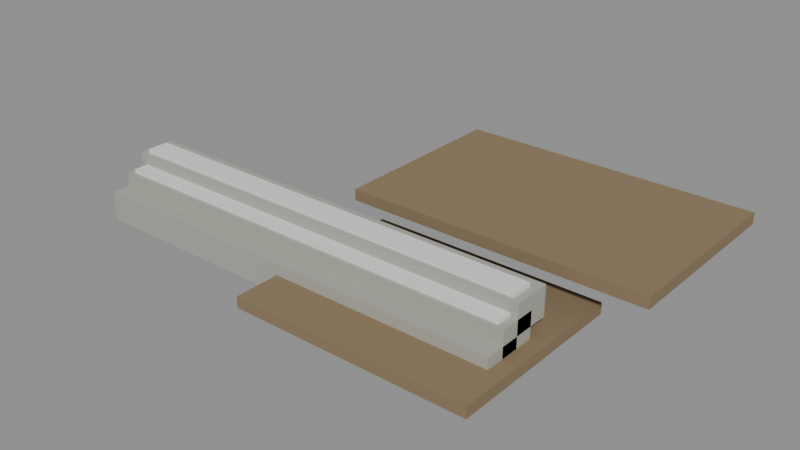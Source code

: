 # Source: e2406_after.blend  (saved by Blender 5.2.44; exported with 4.5.12 LTS)
import bpy
from mathutils import Matrix  # noqa: F401  (used for matrix-valued properties, if any)

bpy.ops.wm.read_factory_settings(use_empty=True)
scene = bpy.context.scene
scene.name = 'Scene'

# ---- materials (node trees are filled in below, after node groups)
mat_cesped = bpy.data.materials.new('Cesped')
mat_hormigon = bpy.data.materials.new('Hormigon')
mat_piedramuro = bpy.data.materials.new('PiedraMuro')
mat_terreno = bpy.data.materials.new('Terreno')

# ---- material node trees
mat_cesped.use_nodes = True; mat_cesped.node_tree.nodes.clear()
_N = mat_cesped.node_tree.nodes; _L = mat_cesped.node_tree.links
n0 = _N.new('ShaderNodeBsdfPrincipled'); n0.name = 'Principled BSDF'; n0.location = (-200, 100)
n0.inputs[0].default_value = (0.25, 0.18, 0.1, 1.0)
n0.inputs[2].default_value = 0.9
n0.inputs[3].default_value = 1.45
n0.inputs[10].default_value = 0.005
n1 = _N.new('ShaderNodeOutputMaterial'); n1.name = 'Material Output'; n1.location = (200, 100)
_L.new(n0.outputs[0], n1.inputs[0])
n1.is_active_output = True
mat_hormigon.use_nodes = True; mat_hormigon.node_tree.nodes.clear()
_N = mat_hormigon.node_tree.nodes; _L = mat_hormigon.node_tree.links
n0 = _N.new('ShaderNodeBsdfPrincipled'); n0.name = 'Principled BSDF'; n0.location = (-200, 100)
n0.inputs[3].default_value = 1.45
n0.inputs[10].default_value = 0.005
n1 = _N.new('ShaderNodeOutputMaterial'); n1.name = 'Material Output'; n1.location = (200, 100)
_L.new(n0.outputs[0], n1.inputs[0])
n1.is_active_output = True
mat_piedramuro.use_nodes = True; mat_piedramuro.node_tree.nodes.clear()
_N = mat_piedramuro.node_tree.nodes; _L = mat_piedramuro.node_tree.links
n0 = _N.new('ShaderNodeBsdfPrincipled'); n0.name = 'Principled BSDF'; n0.location = (-200, 100)
n0.inputs[0].default_value = (0.4, 0.4, 0.35, 1.0)
n0.inputs[2].default_value = 0.8
n0.inputs[10].default_value = 0.005
n1 = _N.new('ShaderNodeOutputMaterial'); n1.name = 'Material Output'; n1.location = (200, 100)
n2 = _N.new('ShaderNodeTexCoord'); n2.name = 'Texture Coordinate'; n2.location = (0, 0)
n3 = _N.new('ShaderNodeTexNoise'); n3.name = 'Noise Texture'; n3.location = (0, 0)
n3.width = 160
n3.inputs[2].default_value = 15.0
n4 = _N.new('ShaderNodeBump'); n4.name = 'Bump'; n4.location = (0, 0)
n4.inputs[0].default_value = 0.3
_L.new(n0.outputs[0], n1.inputs[0])
_L.new(n2.outputs[0], n3.inputs[0])
_L.new(n3.outputs[0], n4.inputs[3])
_L.new(n4.outputs[0], n0.inputs[5])
n1.is_active_output = True
mat_terreno.use_nodes = True; mat_terreno.node_tree.nodes.clear()
_N = mat_terreno.node_tree.nodes; _L = mat_terreno.node_tree.links
n0 = _N.new('ShaderNodeBsdfPrincipled'); n0.name = 'Principled BSDF'; n0.location = (-200, 100)
n0.inputs[3].default_value = 1.45
n0.inputs[10].default_value = 0.005
n1 = _N.new('ShaderNodeOutputMaterial'); n1.name = 'Material Output'; n1.location = (200, 100)
_L.new(n0.outputs[0], n1.inputs[0])
n1.is_active_output = True

# ---- meshes
me_terrenobajo_cuerpo_mesh = bpy.data.meshes.new('TerrenoBajo_Cuerpo_mesh')
me_terrenobajo_cuerpo_mesh.from_pydata([(0.0, 0.0, 0.0), (6.4, 0.0, 0.0), (6.4, 5.0, 0.0), (0.0, 5.0, 0.0), (0.0, 0.0, 0.3), (6.4, 0.0, 0.3), (6.4, 5.0, 0.3), (0.0, 5.0, 0.3)], [], [(0, 1, 2, 3), (4, 5, 6, 7), (0, 1, 5, 4), (1, 2, 6, 5), (2, 3, 7, 6), (3, 0, 4, 7)])
me_terrenobajo_cuerpo_mesh.materials.append(mat_cesped)
me_terrenobajo_cuerpo_mesh.update()
me_terrenoalto_cuerpo_mesh = bpy.data.meshes.new('TerrenoAlto_Cuerpo_mesh')
me_terrenoalto_cuerpo_mesh.from_pydata([(0.0, 0.0, 0.0), (8.0, 0.0, 0.0), (8.0, 5.0, 0.0), (0.0, 5.0, 0.0), (0.0, 0.0, 0.3), (8.0, 0.0, 0.3), (8.0, 5.0, 0.3), (0.0, 5.0, 0.3)], [], [(0, 1, 2, 3), (4, 5, 6, 7), (0, 1, 5, 4), (1, 2, 6, 5), (2, 3, 7, 6), (3, 0, 4, 7)])
me_terrenoalto_cuerpo_mesh.materials.append(mat_cesped)
me_terrenoalto_cuerpo_mesh.update()
me_escaleralateral_huella_1_mesh = bpy.data.meshes.new('EscaleraLateral_Huella_1_mesh')
me_escaleralateral_huella_1_mesh.from_pydata([(0.0, 0.0, 0.0), (0.3, 0.0, 0.0), (0.3, 1.0, 0.0), (0.0, 1.0, 0.0), (0.0, 0.0, 0.03), (0.3, 0.0, 0.03), (0.3, 1.0, 0.03), (0.0, 1.0, 0.03)], [], [(0, 1, 2, 3), (4, 5, 6, 7), (0, 1, 5, 4), (1, 2, 6, 5), (2, 3, 7, 6), (3, 0, 4, 7)])
me_escaleralateral_huella_1_mesh.materials.append(mat_hormigon)
me_escaleralateral_huella_1_mesh.update()
me_escaleralateral_ch_1_mesh = bpy.data.meshes.new('EscaleraLateral_CH_1_mesh')
me_escaleralateral_ch_1_mesh.from_pydata([(0.0, 0.0, 0.0), (0.03, 0.0, 0.0), (0.03, 1.0, 0.0), (0.0, 1.0, 0.0), (0.0, 0.0, 0.2), (0.03, 0.0, 0.2), (0.03, 1.0, 0.2), (0.0, 1.0, 0.2)], [], [(0, 1, 2, 3), (4, 5, 6, 7), (0, 1, 5, 4), (1, 2, 6, 5), (2, 3, 7, 6), (3, 0, 4, 7)])
me_escaleralateral_ch_1_mesh.materials.append(mat_hormigon)
me_escaleralateral_ch_1_mesh.update()
me_escaleralateral_huella_2_mesh = bpy.data.meshes.new('EscaleraLateral_Huella_2_mesh')
me_escaleralateral_huella_2_mesh.from_pydata([(0.0, 0.0, 0.0), (0.3, 0.0, 0.0), (0.3, 1.0, 0.0), (0.0, 1.0, 0.0), (0.0, 0.0, 0.03), (0.3, 0.0, 0.03), (0.3, 1.0, 0.03), (0.0, 1.0, 0.03)], [], [(0, 1, 2, 3), (4, 5, 6, 7), (0, 1, 5, 4), (1, 2, 6, 5), (2, 3, 7, 6), (3, 0, 4, 7)])
me_escaleralateral_huella_2_mesh.materials.append(mat_hormigon)
me_escaleralateral_huella_2_mesh.update()
me_escaleralateral_ch_2_mesh = bpy.data.meshes.new('EscaleraLateral_CH_2_mesh')
me_escaleralateral_ch_2_mesh.from_pydata([(0.0, 0.0, 0.0), (0.03, 0.0, 0.0), (0.03, 1.0, 0.0), (0.0, 1.0, 0.0), (0.0, 0.0, 0.2), (0.03, 0.0, 0.2), (0.03, 1.0, 0.2), (0.0, 1.0, 0.2)], [], [(0, 1, 2, 3), (4, 5, 6, 7), (0, 1, 5, 4), (1, 2, 6, 5), (2, 3, 7, 6), (3, 0, 4, 7)])
me_escaleralateral_ch_2_mesh.materials.append(mat_hormigon)
me_escaleralateral_ch_2_mesh.update()
me_escaleralateral_huella_3_mesh = bpy.data.meshes.new('EscaleraLateral_Huella_3_mesh')
me_escaleralateral_huella_3_mesh.from_pydata([(0.0, 0.0, 0.0), (0.3, 0.0, 0.0), (0.3, 1.0, 0.0), (0.0, 1.0, 0.0), (0.0, 0.0, 0.03), (0.3, 0.0, 0.03), (0.3, 1.0, 0.03), (0.0, 1.0, 0.03)], [], [(0, 1, 2, 3), (4, 5, 6, 7), (0, 1, 5, 4), (1, 2, 6, 5), (2, 3, 7, 6), (3, 0, 4, 7)])
me_escaleralateral_huella_3_mesh.materials.append(mat_hormigon)
me_escaleralateral_huella_3_mesh.update()
me_escaleralateral_ch_3_mesh = bpy.data.meshes.new('EscaleraLateral_CH_3_mesh')
me_escaleralateral_ch_3_mesh.from_pydata([(0.0, 0.0, 0.0), (0.03, 0.0, 0.0), (0.03, 1.0, 0.0), (0.0, 1.0, 0.0), (0.0, 0.0, 0.2), (0.03, 0.0, 0.2), (0.03, 1.0, 0.2), (0.0, 1.0, 0.2)], [], [(0, 1, 2, 3), (4, 5, 6, 7), (0, 1, 5, 4), (1, 2, 6, 5), (2, 3, 7, 6), (3, 0, 4, 7)])
me_escaleralateral_ch_3_mesh.materials.append(mat_hormigon)
me_escaleralateral_ch_3_mesh.update()
me_escaleralateral_huella_4_mesh = bpy.data.meshes.new('EscaleraLateral_Huella_4_mesh')
me_escaleralateral_huella_4_mesh.from_pydata([(0.0, 0.0, 0.0), (0.3, 0.0, 0.0), (0.3, 1.0, 0.0), (0.0, 1.0, 0.0), (0.0, 0.0, 0.03), (0.3, 0.0, 0.03), (0.3, 1.0, 0.03), (0.0, 1.0, 0.03)], [], [(0, 1, 2, 3), (4, 5, 6, 7), (0, 1, 5, 4), (1, 2, 6, 5), (2, 3, 7, 6), (3, 0, 4, 7)])
me_escaleralateral_huella_4_mesh.materials.append(mat_hormigon)
me_escaleralateral_huella_4_mesh.update()
me_escaleralateral_ch_4_mesh = bpy.data.meshes.new('EscaleraLateral_CH_4_mesh')
me_escaleralateral_ch_4_mesh.from_pydata([(0.0, 0.0, 0.0), (0.03, 0.0, 0.0), (0.03, 1.0, 0.0), (0.0, 1.0, 0.0), (0.0, 0.0, 0.2), (0.03, 0.0, 0.2), (0.03, 1.0, 0.2), (0.0, 1.0, 0.2)], [], [(0, 1, 2, 3), (4, 5, 6, 7), (0, 1, 5, 4), (1, 2, 6, 5), (2, 3, 7, 6), (3, 0, 4, 7)])
me_escaleralateral_ch_4_mesh.materials.append(mat_hormigon)
me_escaleralateral_ch_4_mesh.update()
me_escaleralateral_huella_5_mesh = bpy.data.meshes.new('EscaleraLateral_Huella_5_mesh')
me_escaleralateral_huella_5_mesh.from_pydata([(0.0, 0.0, 0.0), (0.3, 0.0, 0.0), (0.3, 1.0, 0.0), (0.0, 1.0, 0.0), (0.0, 0.0, 0.03), (0.3, 0.0, 0.03), (0.3, 1.0, 0.03), (0.0, 1.0, 0.03)], [], [(0, 1, 2, 3), (4, 5, 6, 7), (0, 1, 5, 4), (1, 2, 6, 5), (2, 3, 7, 6), (3, 0, 4, 7)])
me_escaleralateral_huella_5_mesh.materials.append(mat_hormigon)
me_escaleralateral_huella_5_mesh.update()
me_escaleralateral_ch_5_mesh = bpy.data.meshes.new('EscaleraLateral_CH_5_mesh')
me_escaleralateral_ch_5_mesh.from_pydata([(0.0, 0.0, 0.0), (0.03, 0.0, 0.0), (0.03, 1.0, 0.0), (0.0, 1.0, 0.0), (0.0, 0.0, 0.2), (0.03, 0.0, 0.2), (0.03, 1.0, 0.2), (0.0, 1.0, 0.2)], [], [(0, 1, 2, 3), (4, 5, 6, 7), (0, 1, 5, 4), (1, 2, 6, 5), (2, 3, 7, 6), (3, 0, 4, 7)])
me_escaleralateral_ch_5_mesh.materials.append(mat_hormigon)
me_escaleralateral_ch_5_mesh.update()
me_escaleralateral_huella_6_mesh = bpy.data.meshes.new('EscaleraLateral_Huella_6_mesh')
me_escaleralateral_huella_6_mesh.from_pydata([(0.0, 0.0, 0.0), (0.3, 0.0, 0.0), (0.3, 1.0, 0.0), (0.0, 1.0, 0.0), (0.0, 0.0, 0.03), (0.3, 0.0, 0.03), (0.3, 1.0, 0.03), (0.0, 1.0, 0.03)], [], [(0, 1, 2, 3), (4, 5, 6, 7), (0, 1, 5, 4), (1, 2, 6, 5), (2, 3, 7, 6), (3, 0, 4, 7)])
me_escaleralateral_huella_6_mesh.materials.append(mat_hormigon)
me_escaleralateral_huella_6_mesh.update()
me_escaleralateral_ch_6_mesh = bpy.data.meshes.new('EscaleraLateral_CH_6_mesh')
me_escaleralateral_ch_6_mesh.from_pydata([(0.0, 0.0, 0.0), (0.03, 0.0, 0.0), (0.03, 1.0, 0.0), (0.0, 1.0, 0.0), (0.0, 0.0, 0.2), (0.03, 0.0, 0.2), (0.03, 1.0, 0.2), (0.0, 1.0, 0.2)], [], [(0, 1, 2, 3), (4, 5, 6, 7), (0, 1, 5, 4), (1, 2, 6, 5), (2, 3, 7, 6), (3, 0, 4, 7)])
me_escaleralateral_ch_6_mesh.materials.append(mat_hormigon)
me_escaleralateral_ch_6_mesh.update()
me_escaleralateral_zanca_mesh = bpy.data.meshes.new('EscaleraLateral_Zanca_mesh')
me_escaleralateral_zanca_mesh.from_pydata([(0.0, 0.0, 0.0), (1.8, 0.0, 1.0), (1.8, 0.0, 1.2), (0.0, 0.0, 0.2), (0.0, 0.15, 0.0), (1.8, 0.15, 1.0), (1.8, 0.15, 1.2), (0.0, 0.15, 0.2)], [], [(0, 3, 2, 1), (4, 5, 6, 7), (0, 1, 5, 4), (1, 2, 6, 5), (3, 0, 4, 7), (2, 3, 7, 6)])
me_escaleralateral_zanca_mesh.materials.append(mat_hormigon)
me_escaleralateral_zanca_mesh.update()
me_escaleralateral_zanca_mesh_001 = bpy.data.meshes.new('EscaleraLateral_Zanca_mesh.001')
me_escaleralateral_zanca_mesh_001.from_pydata([(0.0, 0.0, 0.0), (1.8, 0.0, 1.0), (1.8, 0.0, 1.2), (0.0, 0.0, 0.2), (0.0, 0.15, 0.0), (1.8, 0.15, 1.0), (1.8, 0.15, 1.2), (0.0, 0.15, 0.2)], [], [(0, 3, 2, 1), (4, 5, 6, 7), (1, 2, 6, 5), (3, 0, 4, 7), (2, 3, 7, 6), (0, 1, 5, 4)])
me_escaleralateral_zanca_mesh_001.materials.append(mat_hormigon)
me_escaleralateral_zanca_mesh_001.update()
me_cube = bpy.data.meshes.new('Cube')
me_cube.from_pydata([(-1.0, -1.0, -1.0), (-1.0, -1.0, 1.0), (-1.0, 1.0, -1.0), (-1.0, 1.0, 1.0), (1.0, -1.0, -1.0), (1.0, -1.0, 1.0), (1.0, 1.0, -1.0), (1.0, 1.0, 1.0)], [], [(0, 1, 3, 2), (2, 3, 7, 6), (6, 7, 5, 4), (4, 5, 1, 0), (2, 6, 4, 0), (7, 3, 1, 5)])
_uv = me_cube.uv_layers.new(name='UVMap')
_uv.uv.foreach_set('vector', [0.375, 0.0, 0.625, 0.0, 0.625, 0.25, 0.375, 0.25, 0.375, 0.25, 0.625, 0.25, 0.625, 0.5, 0.375, 0.5, 0.375, 0.5, 0.625, 0.5, 0.625, 0.75, 0.375, 0.75, 0.375, 0.75, 0.625, 0.75, 0.625, 1.0, 0.375, 1.0, 0.125, 0.5, 0.375, 0.5, 0.375, 0.75, 0.125, 0.75, 0.625, 0.5, 0.875, 0.5, 0.875, 0.75, 0.625, 0.75])
me_cube.materials.append(mat_piedramuro)
me_cube.update()
me_cube_001 = bpy.data.meshes.new('Cube.001')
me_cube_001.from_pydata([(-1.0, -1.0, -1.0), (-1.0, -1.0, 1.0), (-1.0, 1.0, -1.0), (-1.0, 1.0, 1.0), (1.0, -1.0, -1.0), (1.0, -1.0, 1.0), (1.0, 1.0, -1.0), (1.0, 1.0, 1.0)], [], [(0, 1, 3, 2), (2, 3, 7, 6), (6, 7, 5, 4), (4, 5, 1, 0), (2, 6, 4, 0), (7, 3, 1, 5)])
_uv = me_cube_001.uv_layers.new(name='UVMap')
_uv.uv.foreach_set('vector', [0.375, 0.0, 0.625, 0.0, 0.625, 0.25, 0.375, 0.25, 0.375, 0.25, 0.625, 0.25, 0.625, 0.5, 0.375, 0.5, 0.375, 0.5, 0.625, 0.5, 0.625, 0.75, 0.375, 0.75, 0.375, 0.75, 0.625, 0.75, 0.625, 1.0, 0.375, 1.0, 0.125, 0.5, 0.375, 0.5, 0.375, 0.75, 0.125, 0.75, 0.625, 0.5, 0.875, 0.5, 0.875, 0.75, 0.625, 0.75])
me_cube_001.materials.append(mat_piedramuro)
me_cube_001.update()
me_cube_002 = bpy.data.meshes.new('Cube.002')
me_cube_002.from_pydata([(-1.0, -1.0, -1.0), (-1.0, -1.0, 1.0), (-1.0, 1.0, -1.0), (-1.0, 1.0, 1.0), (1.0, -1.0, -1.0), (1.0, -1.0, 1.0), (1.0, 1.0, -1.0), (1.0, 1.0, 1.0)], [], [(0, 1, 3, 2), (2, 3, 7, 6), (6, 7, 5, 4), (4, 5, 1, 0), (2, 6, 4, 0), (7, 3, 1, 5)])
_uv = me_cube_002.uv_layers.new(name='UVMap')
_uv.uv.foreach_set('vector', [0.375, 0.0, 0.625, 0.0, 0.625, 0.25, 0.375, 0.25, 0.375, 0.25, 0.625, 0.25, 0.625, 0.5, 0.375, 0.5, 0.375, 0.5, 0.625, 0.5, 0.625, 0.75, 0.375, 0.75, 0.375, 0.75, 0.625, 0.75, 0.625, 1.0, 0.375, 1.0, 0.125, 0.5, 0.375, 0.5, 0.375, 0.75, 0.125, 0.75, 0.625, 0.5, 0.875, 0.5, 0.875, 0.75, 0.625, 0.75])
me_cube_002.materials.append(mat_terreno)
me_cube_002.update()
me_cube_003 = bpy.data.meshes.new('Cube.003')
me_cube_003.from_pydata([(-1.0, -1.0, -1.0), (-1.0, -1.0, 1.0), (-1.0, 1.0, -1.0), (-1.0, 1.0, 1.0), (1.0, -1.0, -1.0), (1.0, -1.0, 1.0), (1.0, 1.0, -1.0), (1.0, 1.0, 1.0)], [], [(0, 1, 3, 2), (2, 3, 7, 6), (6, 7, 5, 4), (4, 5, 1, 0), (2, 6, 4, 0), (7, 3, 1, 5)])
_uv = me_cube_003.uv_layers.new(name='UVMap')
_uv.uv.foreach_set('vector', [0.375, 0.0, 0.625, 0.0, 0.625, 0.25, 0.375, 0.25, 0.375, 0.25, 0.625, 0.25, 0.625, 0.5, 0.375, 0.5, 0.375, 0.5, 0.625, 0.5, 0.625, 0.75, 0.375, 0.75, 0.375, 0.75, 0.625, 0.75, 0.625, 1.0, 0.375, 1.0, 0.125, 0.5, 0.375, 0.5, 0.375, 0.75, 0.125, 0.75, 0.625, 0.5, 0.875, 0.5, 0.875, 0.75, 0.625, 0.75])
me_cube_003.materials.append(mat_piedramuro)
me_cube_003.update()
me_cube_004 = bpy.data.meshes.new('Cube.004')
me_cube_004.from_pydata([(-1.0, -1.0, -1.0), (-1.0, -1.0, 1.0), (-1.0, 1.0, -1.0), (-1.0, 1.0, 1.0), (1.0, -1.0, -1.0), (1.0, -1.0, 1.0), (1.0, 1.0, -1.0), (1.0, 1.0, 1.0)], [], [(0, 1, 3, 2), (2, 3, 7, 6), (6, 7, 5, 4), (4, 5, 1, 0), (2, 6, 4, 0), (7, 3, 1, 5)])
_uv = me_cube_004.uv_layers.new(name='UVMap')
_uv.uv.foreach_set('vector', [0.375, 0.0, 0.625, 0.0, 0.625, 0.25, 0.375, 0.25, 0.375, 0.25, 0.625, 0.25, 0.625, 0.5, 0.375, 0.5, 0.375, 0.5, 0.625, 0.5, 0.625, 0.75, 0.375, 0.75, 0.375, 0.75, 0.625, 0.75, 0.625, 1.0, 0.375, 1.0, 0.125, 0.5, 0.375, 0.5, 0.375, 0.75, 0.125, 0.75, 0.625, 0.5, 0.875, 0.5, 0.875, 0.75, 0.625, 0.75])
me_cube_004.materials.append(mat_terreno)
me_cube_004.update()

# ---- objects
ob_terrenobajo = bpy.data.objects.new('TerrenoBajo', None)
ob_terrenobajo_cuerpo = bpy.data.objects.new('TerrenoBajo_Cuerpo', me_terrenobajo_cuerpo_mesh)
ob_terrenoalto = bpy.data.objects.new('TerrenoAlto', None)
ob_terrenoalto_cuerpo = bpy.data.objects.new('TerrenoAlto_Cuerpo', me_terrenoalto_cuerpo_mesh)
ob_escaleralateral = bpy.data.objects.new('EscaleraLateral', None)
ob_escaleralateral_huella_1 = bpy.data.objects.new('EscaleraLateral_Huella_1', me_escaleralateral_huella_1_mesh)
ob_escaleralateral_ch_1 = bpy.data.objects.new('EscaleraLateral_CH_1', me_escaleralateral_ch_1_mesh)
ob_escaleralateral_huella_2 = bpy.data.objects.new('EscaleraLateral_Huella_2', me_escaleralateral_huella_2_mesh)
ob_escaleralateral_ch_2 = bpy.data.objects.new('EscaleraLateral_CH_2', me_escaleralateral_ch_2_mesh)
ob_escaleralateral_huella_3 = bpy.data.objects.new('EscaleraLateral_Huella_3', me_escaleralateral_huella_3_mesh)
ob_escaleralateral_ch_3 = bpy.data.objects.new('EscaleraLateral_CH_3', me_escaleralateral_ch_3_mesh)
ob_escaleralateral_huella_4 = bpy.data.objects.new('EscaleraLateral_Huella_4', me_escaleralateral_huella_4_mesh)
ob_escaleralateral_ch_4 = bpy.data.objects.new('EscaleraLateral_CH_4', me_escaleralateral_ch_4_mesh)
ob_escaleralateral_huella_5 = bpy.data.objects.new('EscaleraLateral_Huella_5', me_escaleralateral_huella_5_mesh)
ob_escaleralateral_ch_5 = bpy.data.objects.new('EscaleraLateral_CH_5', me_escaleralateral_ch_5_mesh)
ob_escaleralateral_huella_6 = bpy.data.objects.new('EscaleraLateral_Huella_6', me_escaleralateral_huella_6_mesh)
ob_escaleralateral_ch_6 = bpy.data.objects.new('EscaleraLateral_CH_6', me_escaleralateral_ch_6_mesh)
ob_escaleralateral_zanca_0 = bpy.data.objects.new('EscaleraLateral_Zanca_0', me_escaleralateral_zanca_mesh)
ob_escaleralateral_zanca_1 = bpy.data.objects.new('EscaleraLateral_Zanca_1', me_escaleralateral_zanca_mesh_001)
ob_muronivel_0 = bpy.data.objects.new('MuroNivel_0', me_cube)
ob_muronivel_1 = bpy.data.objects.new('MuroNivel_1', me_cube_001)
ob_tierrajardinera_1 = bpy.data.objects.new('TierraJardinera_1', me_cube_002)
ob_muronivel_2 = bpy.data.objects.new('MuroNivel_2', me_cube_003)
ob_tierrajardinera_2 = bpy.data.objects.new('TierraJardinera_2', me_cube_004)

# ---- transforms, parenting, visibility, modifiers, constraints
ob_terrenobajo.location = (0.0, 0.0, 0.0)
ob_terrenobajo.empty_display_type = 'ARROWS'
ob_terrenobajo_cuerpo.parent = ob_terrenobajo
ob_terrenobajo_cuerpo.location = (0.0, 0.0, 0.0)
ob_terrenoalto.location = (0.0, 4.0, 1.2)
ob_terrenoalto.empty_display_type = 'ARROWS'
ob_terrenoalto_cuerpo.parent = ob_terrenoalto
ob_terrenoalto_cuerpo.location = (0.0, 0.0, 0.0)
ob_escaleralateral.location = (-3.5, 1.5, 0.0)
ob_escaleralateral.rotation_euler = (0.0, 0.0, 1.571)
ob_escaleralateral.empty_display_type = 'ARROWS'
ob_escaleralateral_huella_1.parent = ob_escaleralateral
ob_escaleralateral_huella_1.location = (0.0, 0.15, 0.17)
ob_escaleralateral_ch_1.parent = ob_escaleralateral
ob_escaleralateral_ch_1.location = (0.0, 0.15, 0.0)
ob_escaleralateral_huella_2.parent = ob_escaleralateral
ob_escaleralateral_huella_2.location = (0.3, 0.15, 0.37)
ob_escaleralateral_ch_2.parent = ob_escaleralateral
ob_escaleralateral_ch_2.location = (0.3, 0.15, 0.2)
ob_escaleralateral_huella_3.parent = ob_escaleralateral
ob_escaleralateral_huella_3.location = (0.6, 0.15, 0.57)
ob_escaleralateral_ch_3.parent = ob_escaleralateral
ob_escaleralateral_ch_3.location = (0.6, 0.15, 0.4)
ob_escaleralateral_huella_4.parent = ob_escaleralateral
ob_escaleralateral_huella_4.location = (0.9, 0.15, 0.77)
ob_escaleralateral_ch_4.parent = ob_escaleralateral
ob_escaleralateral_ch_4.location = (0.9, 0.15, 0.6)
ob_escaleralateral_huella_5.parent = ob_escaleralateral
ob_escaleralateral_huella_5.location = (1.2, 0.15, 0.97)
ob_escaleralateral_ch_5.parent = ob_escaleralateral
ob_escaleralateral_ch_5.location = (1.2, 0.15, 0.8)
ob_escaleralateral_huella_6.parent = ob_escaleralateral
ob_escaleralateral_huella_6.location = (1.5, 0.15, 1.17)
ob_escaleralateral_ch_6.parent = ob_escaleralateral
ob_escaleralateral_ch_6.location = (1.5, 0.15, 1.0)
ob_escaleralateral_zanca_0.parent = ob_escaleralateral
ob_escaleralateral_zanca_0.location = (0.0, 0.0, 0.0)
ob_escaleralateral_zanca_1.parent = ob_escaleralateral
ob_escaleralateral_zanca_1.location = (0.0, 1.15, 0.0)
ob_muronivel_0.location = (0.0, 1.75, 0.2)
ob_muronivel_0.scale = (6.0, 0.5, 0.4)
ob_muronivel_1.location = (0.0, 2.25, 0.6)
ob_muronivel_1.scale = (6.0, 0.5, 0.4)
ob_tierrajardinera_1.location = (0.0, 2.15, 0.9)
ob_tierrajardinera_1.scale = (5.8, 0.3, 0.2)
ob_muronivel_2.location = (0.0, 2.75, 1.0)
ob_muronivel_2.scale = (6.0, 0.5, 0.4)
ob_tierrajardinera_2.location = (0.0, 2.65, 1.3)
ob_tierrajardinera_2.scale = (5.8, 0.3, 0.2)

# ---- collection membership
scene.collection.objects.link(ob_terrenobajo)
scene.collection.objects.link(ob_terrenobajo_cuerpo)
scene.collection.objects.link(ob_terrenoalto)
scene.collection.objects.link(ob_terrenoalto_cuerpo)
scene.collection.objects.link(ob_escaleralateral)
scene.collection.objects.link(ob_escaleralateral_huella_1)
scene.collection.objects.link(ob_escaleralateral_ch_1)
scene.collection.objects.link(ob_escaleralateral_huella_2)
scene.collection.objects.link(ob_escaleralateral_ch_2)
scene.collection.objects.link(ob_escaleralateral_huella_3)
scene.collection.objects.link(ob_escaleralateral_ch_3)
scene.collection.objects.link(ob_escaleralateral_huella_4)
scene.collection.objects.link(ob_escaleralateral_ch_4)
scene.collection.objects.link(ob_escaleralateral_huella_5)
scene.collection.objects.link(ob_escaleralateral_ch_5)
scene.collection.objects.link(ob_escaleralateral_huella_6)
scene.collection.objects.link(ob_escaleralateral_ch_6)
scene.collection.objects.link(ob_escaleralateral_zanca_0)
scene.collection.objects.link(ob_escaleralateral_zanca_1)
scene.collection.objects.link(ob_muronivel_0)
scene.collection.objects.link(ob_muronivel_1)
scene.collection.objects.link(ob_tierrajardinera_1)
scene.collection.objects.link(ob_muronivel_2)
scene.collection.objects.link(ob_tierrajardinera_2)

# ---- scene / render settings (as saved in the file)
scene.frame_start = 1; scene.frame_end = 250; scene.frame_set(1)
scene.render.engine = 'BLENDER_EEVEE_NEXT'
scene.render.bake_bias = 0.0
scene.render.bake_samples = 0
scene.render.compositor_device = 'GPU'
scene.eevee.use_volume_custom_range = False
scene.eevee.fast_gi_thickness_near = 0.1
scene.eevee.fast_gi_thickness_far = 0.0
scene.eevee.ray_tracing_options.screen_trace_thickness = 0.1
bpy.context.view_layer.update()

# ---- added for rendering (the .blend has no active camera and no usable light): camera, sun + grey world if the file has none
cam_auto = bpy.data.cameras.new('AutoCamera')
cam_auto.lens = 50.0
cam_auto.sensor_width = 36.0
cam_auto.clip_end = 1000.0
ob_auto_camera = bpy.data.objects.new('AutoCamera', cam_auto)
scene.collection.objects.link(ob_auto_camera)
ob_auto_camera.location = (16.4789, -14.0747, 13.0331)
ob_auto_camera.rotation_euler = (1.09748, -7.21219e-08, 0.694738)
scene.camera = ob_auto_camera
light_auto_sun = bpy.data.lights.new('AutoSun', 'SUN')
light_auto_sun.energy = 3.0
light_auto_sun.angle = 0.0523599
ob_auto_sun = bpy.data.objects.new('AutoSun', light_auto_sun)
scene.collection.objects.link(ob_auto_sun)
ob_auto_sun.rotation_euler = (0.872665, 0.174533, 0.523599)
if scene.world is None:
    world_auto = bpy.data.worlds.new('AutoWorld')
    world_auto.color = (0.3, 0.3, 0.3)
    scene.world = world_auto
bpy.context.view_layer.update()

